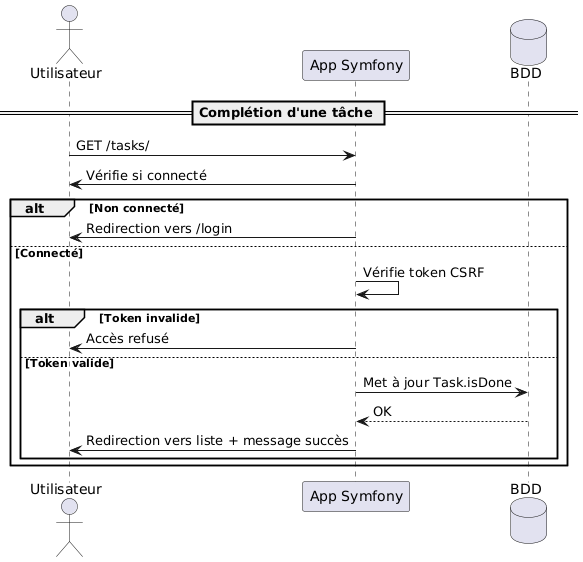

The diagram above was rendered by PlantUML. Its source (embedded in the PNG):
@startuml
actor Utilisateur
participant "App Symfony" as App
database "BDD" as DB

== Complétion d'une tâche ==
Utilisateur -> App : GET /tasks/
App -> Utilisateur : Vérifie si connecté
alt Non connecté
    App -> Utilisateur : Redirection vers /login
else Connecté
    App -> App : Vérifie token CSRF
    alt Token invalide
        App -> Utilisateur : Accès refusé
    else Token valide
        App -> DB : Met à jour Task.isDone
        DB --> App : OK
        App -> Utilisateur : Redirection vers liste + message succès
    end
end
@enduml